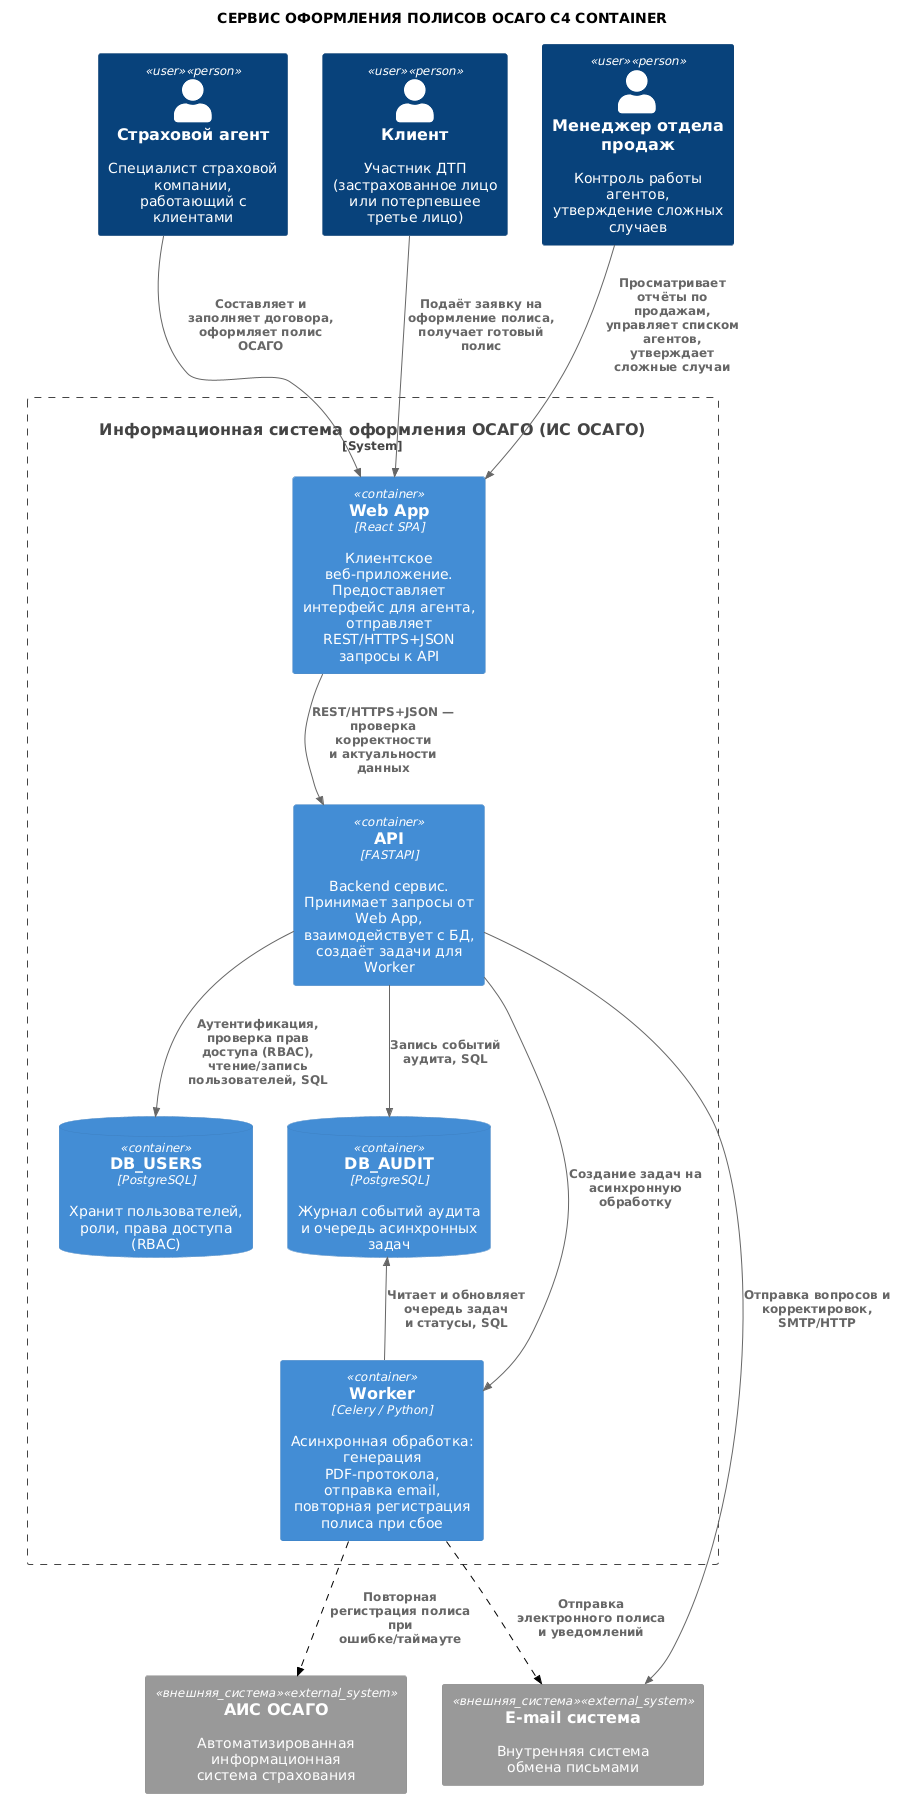

The diagram above was rendered by PlantUML. Its source (embedded in the PNG):
@startuml
!include <C4/C4_Container>

LAYOUT_TOP_DOWN()
skinparam wrapWidth 185
skinparam maxMessageSize 150

title СЕРВИС ОФОРМЛЕНИЯ ПОЛИСОВ ОСАГО C4 CONTAINER

AddRelTag("пунктир", $lineStyle=DashedLine(), $lineColor="#000000")

Person(agent, "Страховой агент", "Специалист страховой компании,\nработающий с клиентами", $tags="user")
Person(client, "Клиент", "Участник ДТП (застрахованное лицо\nили потерпевшее третье лицо)", $tags="user")
Person(manager, "Менеджер отдела продаж", "Контроль работы агентов,\nутверждение сложных случаев", $tags="user")

System_Boundary(osago_service, "Информационная система оформления ОСАГО (ИС ОСАГО)") {
    Container(web_app, "Web App", "React SPA", "Клиентское веб-приложение. Предоставляет интерфейс для агента,\nотправляет REST/HTTPS+JSON запросы к API")
    Container(api, "API", "FASTAPI", "Backend сервис. Принимает запросы от Web App,\nвзаимодействует с БД, создаёт задачи для Worker")
    Container(worker, "Worker", "Celery / Python", "Асинхронная обработка:\nгенерация PDF-протокола, отправка email,\nповторная регистрация полиса при сбое")
    ContainerDb(db_users, "DB_USERS", "PostgreSQL", "Хранит пользователей, роли, права доступа (RBAC)")
    ContainerDb(db_audit, "DB_AUDIT", "PostgreSQL", "Журнал событий аудита и очередь асинхронных задач")
}

System_Ext(ais_osago, "АИС ОСАГО", "Автоматизированная информационная\nсистема страхования", $tags="внешняя_система")
System_Ext(email_sys, "E-mail система", "Внутренняя система обмена письмами", $tags="внешняя_система")

Rel(agent, web_app, "Составляет и заполняет договора,\nоформляет полис ОСАГО")
Rel(client, web_app, "Подаёт заявку на оформление полиса,\nполучает готовый полис")
Rel(manager, web_app, "Просматривает отчёты по продажам,\nуправляет списком агентов,\nутверждает сложные случаи")
Rel(web_app, api, "REST/HTTPS+JSON — проверка корректности\nи актуальности данных")

Rel(api, worker, "Создание задач на асинхронную обработку")
Rel(api, db_users, "Аутентификация, проверка прав доступа (RBAC),\nчтение/запись пользователей, SQL")
Rel(api, db_audit, "Запись событий аудита, SQL")
Rel(worker, db_audit, "Читает и обновляет очередь задач\nи статусы, SQL")

Rel(worker, ais_osago, "Повторная регистрация полиса\nпри ошибке/таймауте", $tags="пунктир")
Rel(worker, email_sys, "Отправка электронного полиса\nи уведомлений", $tags="пунктир")
Rel(api, email_sys, "Отправка вопросов и корректировок,\nSMTP/HTTP")

' Невидимые связи задают расположение блоков.
agent -[hidden]right- client
client -[hidden]right- manager
agent -[hidden]down- web_app
web_app -[hidden]down- api
api -[hidden]down- db_users
db_users -[hidden]right- db_audit
db_users -[hidden]down- worker
db_audit -[hidden]down- worker
osago_service -[hidden]down- ais_osago
ais_osago -[hidden]right- email_sys

@enduml